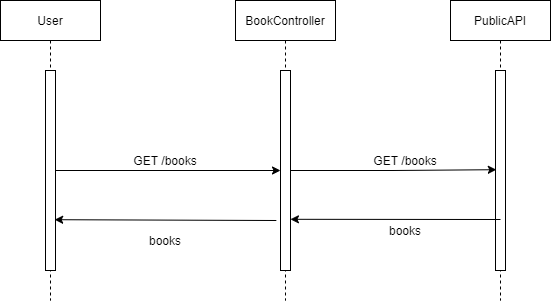

The diagram above was exported from draw.io. Its source (the exported page's mxGraphModel, read from the mxfile embedded in the PNG):
<mxGraphModel dx="1185" dy="623" grid="1" gridSize="10" guides="1" tooltips="1" connect="1" arrows="1" fold="1" page="1" pageScale="1" pageWidth="850" pageHeight="1100" math="0" shadow="0">
  <root>
    <mxCell id="0" />
    <mxCell id="1" parent="0" />
    <mxCell id="XvGeIymdRYhj7Gey6TbK-28" value="User" style="shape=umlLifeline;perimeter=lifelinePerimeter;whiteSpace=wrap;html=1;container=1;collapsible=0;recursiveResize=0;outlineConnect=0;" vertex="1" parent="1">
      <mxGeometry x="90" y="480" width="100" height="300" as="geometry" />
    </mxCell>
    <mxCell id="XvGeIymdRYhj7Gey6TbK-29" value="" style="html=1;points=[];perimeter=orthogonalPerimeter;" vertex="1" parent="XvGeIymdRYhj7Gey6TbK-28">
      <mxGeometry x="45" y="70" width="10" height="200" as="geometry" />
    </mxCell>
    <mxCell id="XvGeIymdRYhj7Gey6TbK-30" value="BookController" style="shape=umlLifeline;perimeter=lifelinePerimeter;whiteSpace=wrap;html=1;container=1;collapsible=0;recursiveResize=0;outlineConnect=0;" vertex="1" parent="1">
      <mxGeometry x="325" y="480" width="100" height="300" as="geometry" />
    </mxCell>
    <mxCell id="XvGeIymdRYhj7Gey6TbK-31" value="" style="html=1;points=[];perimeter=orthogonalPerimeter;" vertex="1" parent="XvGeIymdRYhj7Gey6TbK-30">
      <mxGeometry x="45" y="70" width="10" height="200" as="geometry" />
    </mxCell>
    <mxCell id="XvGeIymdRYhj7Gey6TbK-32" value="" style="edgeStyle=orthogonalEdgeStyle;rounded=0;orthogonalLoop=1;jettySize=auto;html=1;" edge="1" parent="1" source="XvGeIymdRYhj7Gey6TbK-29" target="XvGeIymdRYhj7Gey6TbK-31">
      <mxGeometry x="-0.0667" y="10" relative="1" as="geometry">
        <mxPoint as="offset" />
      </mxGeometry>
    </mxCell>
    <mxCell id="XvGeIymdRYhj7Gey6TbK-33" value="GET /books" style="text;html=1;strokeColor=none;fillColor=none;align=center;verticalAlign=middle;whiteSpace=wrap;rounded=0;" vertex="1" parent="1">
      <mxGeometry x="210" y="630" width="90" height="20" as="geometry" />
    </mxCell>
    <mxCell id="XvGeIymdRYhj7Gey6TbK-34" value="PublicAPI" style="shape=umlLifeline;perimeter=lifelinePerimeter;whiteSpace=wrap;html=1;container=1;collapsible=0;recursiveResize=0;outlineConnect=0;" vertex="1" parent="1">
      <mxGeometry x="540" y="480" width="100" height="300" as="geometry" />
    </mxCell>
    <mxCell id="XvGeIymdRYhj7Gey6TbK-35" value="" style="html=1;points=[];perimeter=orthogonalPerimeter;" vertex="1" parent="XvGeIymdRYhj7Gey6TbK-34">
      <mxGeometry x="45" y="70" width="10" height="200" as="geometry" />
    </mxCell>
    <mxCell id="XvGeIymdRYhj7Gey6TbK-36" style="edgeStyle=orthogonalEdgeStyle;rounded=0;orthogonalLoop=1;jettySize=auto;html=1;entryX=0.082;entryY=0.496;entryDx=0;entryDy=0;entryPerimeter=0;" edge="1" parent="1" source="XvGeIymdRYhj7Gey6TbK-31" target="XvGeIymdRYhj7Gey6TbK-35">
      <mxGeometry relative="1" as="geometry" />
    </mxCell>
    <mxCell id="XvGeIymdRYhj7Gey6TbK-37" value="GET /books" style="text;html=1;strokeColor=none;fillColor=none;align=center;verticalAlign=middle;whiteSpace=wrap;rounded=0;" vertex="1" parent="1">
      <mxGeometry x="450" y="630" width="90" height="20" as="geometry" />
    </mxCell>
    <mxCell id="XvGeIymdRYhj7Gey6TbK-38" value="" style="endArrow=classic;html=1;entryX=0.994;entryY=0.744;entryDx=0;entryDy=0;entryPerimeter=0;" edge="1" parent="1" target="XvGeIymdRYhj7Gey6TbK-31">
      <mxGeometry width="50" height="50" relative="1" as="geometry">
        <mxPoint x="590" y="699" as="sourcePoint" />
        <mxPoint x="390" y="470" as="targetPoint" />
      </mxGeometry>
    </mxCell>
    <mxCell id="XvGeIymdRYhj7Gey6TbK-39" value="books" style="text;html=1;strokeColor=none;fillColor=none;align=center;verticalAlign=middle;whiteSpace=wrap;rounded=0;" vertex="1" parent="1">
      <mxGeometry x="450" y="700" width="90" height="20" as="geometry" />
    </mxCell>
    <mxCell id="XvGeIymdRYhj7Gey6TbK-40" value="" style="endArrow=classic;html=1;entryX=0.917;entryY=0.746;entryDx=0;entryDy=0;entryPerimeter=0;exitX=-0.417;exitY=0.75;exitDx=0;exitDy=0;exitPerimeter=0;" edge="1" parent="1" source="XvGeIymdRYhj7Gey6TbK-31" target="XvGeIymdRYhj7Gey6TbK-29">
      <mxGeometry width="50" height="50" relative="1" as="geometry">
        <mxPoint x="360" y="700.2" as="sourcePoint" />
        <mxPoint x="149.94000000000005" y="700" as="targetPoint" />
      </mxGeometry>
    </mxCell>
    <mxCell id="XvGeIymdRYhj7Gey6TbK-41" value="books" style="text;html=1;strokeColor=none;fillColor=none;align=center;verticalAlign=middle;whiteSpace=wrap;rounded=0;" vertex="1" parent="1">
      <mxGeometry x="210" y="710" width="90" height="20" as="geometry" />
    </mxCell>
  </root>
</mxGraphModel>